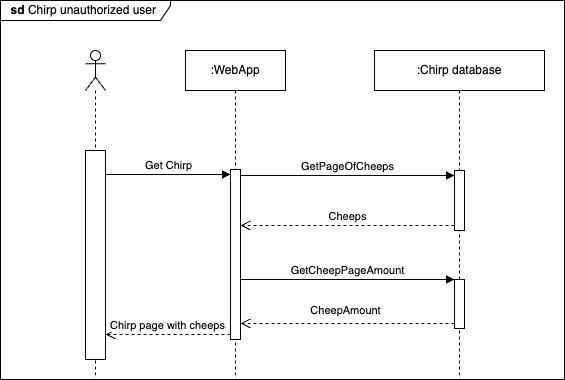

The diagram above was exported from draw.io. Its source (the exported page's mxGraphModel, read from the mxfile embedded in the PNG):
<mxGraphModel dx="1026" dy="743" grid="1" gridSize="10" guides="1" tooltips="1" connect="1" arrows="1" fold="1" page="1" pageScale="1" pageWidth="827" pageHeight="1169" math="0" shadow="0">
  <root>
    <mxCell id="0" />
    <mxCell id="1" parent="0" />
    <mxCell id="LKr3CfowvBTuyA9gwPIV-2" value="" style="shape=umlLifeline;perimeter=lifelinePerimeter;whiteSpace=wrap;html=1;container=1;dropTarget=0;collapsible=0;recursiveResize=0;outlineConnect=0;portConstraint=eastwest;newEdgeStyle={&quot;curved&quot;:0,&quot;rounded&quot;:0};participant=umlActor;" parent="1" vertex="1">
      <mxGeometry x="141" y="111" width="20" height="329" as="geometry" />
    </mxCell>
    <mxCell id="LKr3CfowvBTuyA9gwPIV-3" value=":WebApp" style="shape=umlLifeline;perimeter=lifelinePerimeter;whiteSpace=wrap;html=1;container=1;dropTarget=0;collapsible=0;recursiveResize=0;outlineConnect=0;portConstraint=eastwest;newEdgeStyle={&quot;curved&quot;:0,&quot;rounded&quot;:0};" parent="1" vertex="1">
      <mxGeometry x="241" y="111" width="100" height="329" as="geometry" />
    </mxCell>
    <mxCell id="LKr3CfowvBTuyA9gwPIV-4" value="&lt;b style=&quot;border-color: var(--border-color);&quot;&gt;sd&amp;nbsp;&lt;/b&gt;Chirp unauthorized user&amp;nbsp;" style="shape=umlFrame;whiteSpace=wrap;html=1;pointerEvents=0;width=170;height=20;" parent="1" vertex="1">
      <mxGeometry x="56" y="61" width="564" height="379" as="geometry" />
    </mxCell>
    <mxCell id="LKr3CfowvBTuyA9gwPIV-5" value="" style="html=1;points=[[0,0,0,0,5],[0,1,0,0,-5],[1,0,0,0,5],[1,1,0,0,-5]];perimeter=orthogonalPerimeter;outlineConnect=0;targetShapes=umlLifeline;portConstraint=eastwest;newEdgeStyle={&quot;curved&quot;:0,&quot;rounded&quot;:0};" parent="1" vertex="1">
      <mxGeometry x="141" y="211" width="20" height="209" as="geometry" />
    </mxCell>
    <mxCell id="LKr3CfowvBTuyA9gwPIV-13" value=":Chirp database" style="shape=umlLifeline;perimeter=lifelinePerimeter;whiteSpace=wrap;html=1;container=1;dropTarget=0;collapsible=0;recursiveResize=0;outlineConnect=0;portConstraint=eastwest;newEdgeStyle={&quot;curved&quot;:0,&quot;rounded&quot;:0};" parent="1" vertex="1">
      <mxGeometry x="430" y="111" width="170" height="329" as="geometry" />
    </mxCell>
    <mxCell id="LKr3CfowvBTuyA9gwPIV-14" value="" style="html=1;points=[[0,0,0,0,5],[0,1,0,0,-5],[1,0,0,0,5],[1,1,0,0,-5]];perimeter=orthogonalPerimeter;outlineConnect=0;targetShapes=umlLifeline;portConstraint=eastwest;newEdgeStyle={&quot;curved&quot;:0,&quot;rounded&quot;:0};" parent="LKr3CfowvBTuyA9gwPIV-13" vertex="1">
      <mxGeometry x="80" y="229" width="10" height="49" as="geometry" />
    </mxCell>
    <mxCell id="mJmI290QaLeaOqjkvCpT-1" value="" style="html=1;points=[[0,0,0,0,5],[0,1,0,0,-5],[1,0,0,0,5],[1,1,0,0,-5]];perimeter=orthogonalPerimeter;outlineConnect=0;targetShapes=umlLifeline;portConstraint=eastwest;newEdgeStyle={&quot;curved&quot;:0,&quot;rounded&quot;:0};" parent="LKr3CfowvBTuyA9gwPIV-13" vertex="1">
      <mxGeometry x="80" y="120" width="10" height="60" as="geometry" />
    </mxCell>
    <mxCell id="LKr3CfowvBTuyA9gwPIV-17" value="" style="html=1;points=[[0,0,0,0,5],[0,1,0,0,-5],[1,0,0,0,5],[1,1,0,0,-5]];perimeter=orthogonalPerimeter;outlineConnect=0;targetShapes=umlLifeline;portConstraint=eastwest;newEdgeStyle={&quot;curved&quot;:0,&quot;rounded&quot;:0};" parent="1" vertex="1">
      <mxGeometry x="286" y="230" width="10" height="170" as="geometry" />
    </mxCell>
    <mxCell id="LKr3CfowvBTuyA9gwPIV-18" value="Get Chirp" style="html=1;verticalAlign=bottom;endArrow=block;curved=0;rounded=0;entryX=0;entryY=0;entryDx=0;entryDy=5;" parent="1" source="LKr3CfowvBTuyA9gwPIV-5" target="LKr3CfowvBTuyA9gwPIV-17" edge="1">
      <mxGeometry relative="1" as="geometry">
        <mxPoint x="216" y="306" as="sourcePoint" />
      </mxGeometry>
    </mxCell>
    <mxCell id="LKr3CfowvBTuyA9gwPIV-19" value="Chirp page with cheeps" style="html=1;verticalAlign=bottom;endArrow=open;dashed=1;endSize=8;curved=0;rounded=0;exitX=0;exitY=1;exitDx=0;exitDy=-5;" parent="1" source="LKr3CfowvBTuyA9gwPIV-17" target="LKr3CfowvBTuyA9gwPIV-5" edge="1">
      <mxGeometry relative="1" as="geometry">
        <mxPoint x="216" y="376" as="targetPoint" />
      </mxGeometry>
    </mxCell>
    <mxCell id="LKr3CfowvBTuyA9gwPIV-25" value="GetCheepPageAmount" style="html=1;verticalAlign=bottom;endArrow=block;curved=0;rounded=0;" parent="1" source="LKr3CfowvBTuyA9gwPIV-17" target="LKr3CfowvBTuyA9gwPIV-14" edge="1">
      <mxGeometry relative="1" as="geometry">
        <mxPoint x="296" y="330" as="sourcePoint" />
        <mxPoint x="510" y="330" as="targetPoint" />
      </mxGeometry>
    </mxCell>
    <mxCell id="LKr3CfowvBTuyA9gwPIV-26" value="" style="html=1;verticalAlign=bottom;endArrow=open;dashed=1;endSize=8;curved=0;rounded=0;exitX=0;exitY=1;exitDx=0;exitDy=-5;" parent="1" source="LKr3CfowvBTuyA9gwPIV-14" target="LKr3CfowvBTuyA9gwPIV-17" edge="1">
      <mxGeometry y="-5" relative="1" as="geometry">
        <mxPoint x="511" y="327" as="targetPoint" />
        <mxPoint as="offset" />
      </mxGeometry>
    </mxCell>
    <mxCell id="mJmI290QaLeaOqjkvCpT-4" value="CheepAmount" style="edgeLabel;html=1;align=center;verticalAlign=middle;resizable=0;points=[];" parent="LKr3CfowvBTuyA9gwPIV-26" vertex="1" connectable="0">
      <mxGeometry x="-0.0303" y="-3" relative="1" as="geometry">
        <mxPoint x="-6" y="-11" as="offset" />
      </mxGeometry>
    </mxCell>
    <mxCell id="mJmI290QaLeaOqjkvCpT-2" value="GetPageOfCheeps" style="html=1;verticalAlign=bottom;endArrow=block;curved=0;rounded=0;entryX=0;entryY=0;entryDx=0;entryDy=5;" parent="1" source="LKr3CfowvBTuyA9gwPIV-17" target="mJmI290QaLeaOqjkvCpT-1" edge="1">
      <mxGeometry relative="1" as="geometry">
        <mxPoint x="440" y="215" as="sourcePoint" />
      </mxGeometry>
    </mxCell>
    <mxCell id="mJmI290QaLeaOqjkvCpT-3" value="Cheeps" style="html=1;verticalAlign=bottom;endArrow=open;dashed=1;endSize=8;curved=0;rounded=0;exitX=0;exitY=1;exitDx=0;exitDy=-5;" parent="1" source="mJmI290QaLeaOqjkvCpT-1" target="LKr3CfowvBTuyA9gwPIV-17" edge="1">
      <mxGeometry relative="1" as="geometry">
        <mxPoint x="440" y="285" as="targetPoint" />
      </mxGeometry>
    </mxCell>
  </root>
</mxGraphModel>